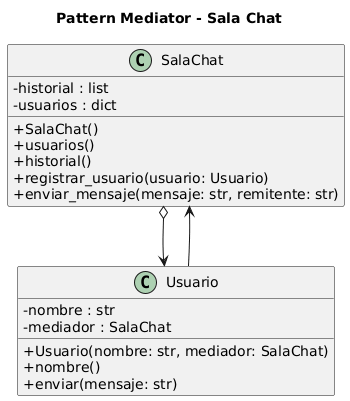

The diagram above was rendered by PlantUML. Its source (embedded in the PNG):
@startuml
title Pattern Mediator - Sala Chat
skinparam classAttributeIconSize 0
class SalaChat {
  - historial : list
  - usuarios : dict
  + SalaChat()
  + usuarios()
  + historial()
  + registrar_usuario(usuario: Usuario)
  + enviar_mensaje(mensaje: str, remitente: str)
}
class Usuario {
  - nombre : str
  - mediador : SalaChat
  + Usuario(nombre: str, mediador: SalaChat)
  + nombre()
  + enviar(mensaje: str)
}
Usuario --> SalaChat
SalaChat o--> Usuario
@enduml